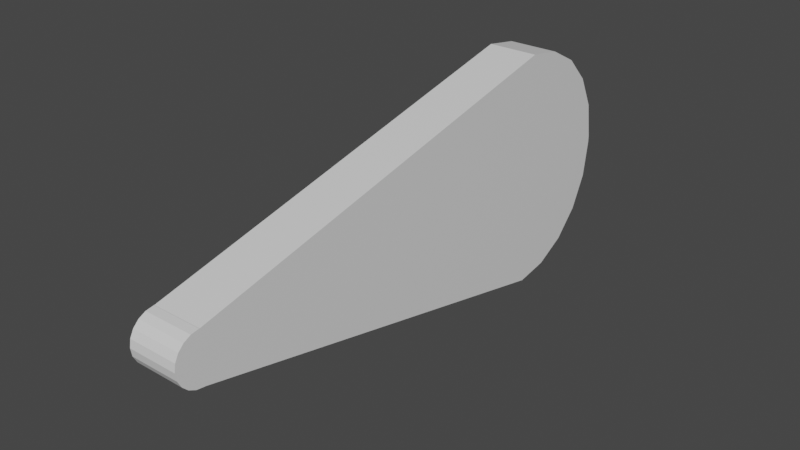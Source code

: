 # Source: niftilimb.blend  (saved by Blender 2.92.15; exported with 4.5.12 LTS)
import bpy
from mathutils import Matrix  # noqa: F401  (used for matrix-valued properties, if any)

bpy.ops.wm.read_factory_settings(use_empty=True)
scene = bpy.context.scene
scene.name = 'Scene'

# ---- collections
col_collection = bpy.data.collections.new('Collection'); scene.collection.children.link(col_collection)

# ---- materials (node trees are filled in below, after node groups)
mat_material = bpy.data.materials.new('Material')
mat_material.alpha_threshold = 0.0
mat_material.use_transparent_shadow = False
mat_material.line_color = (0.0, 0.0, 0.0, 1.0)

# ---- material node trees
mat_material.use_nodes = True; mat_material.node_tree.nodes.clear()
_N = mat_material.node_tree.nodes; _L = mat_material.node_tree.links
n0 = _N.new('ShaderNodeOutputMaterial'); n0.name = 'Material Output'; n0.location = (300, 300)
n1 = _N.new('ShaderNodeBsdfPrincipled'); n1.name = 'Principled BSDF'; n1.location = (10, 300)
n1.distribution = 'GGX'
n1.subsurface_method = 'BURLEY'
n1.inputs[2].default_value = 0.4
n1.inputs[3].default_value = 1.45
n1.inputs[27].default_value = (0.0, 0.0, 0.0, 1.0)
n1.inputs[28].default_value = 1.0
_L.new(n1.outputs[0], n0.inputs[0])
n0.is_active_output = True

# ---- world
world_world = bpy.data.worlds.new('World'); scene.world = world_world
world_world.use_nodes = True; world_world.node_tree.nodes.clear()
_N = world_world.node_tree.nodes; _L = world_world.node_tree.links
n0 = _N.new('ShaderNodeOutputWorld'); n0.name = 'World Output'; n0.location = (300, 300)
n1 = _N.new('ShaderNodeBackground'); n1.name = 'Background'; n1.location = (10, 300)
n1.inputs[0].default_value = (0.05088, 0.05088, 0.05088, 1.0)
_L.new(n1.outputs[0], n0.inputs[0])
n0.is_active_output = True
world_world.color = (0.05088, 0.05088, 0.05088)
world_world.use_sun_shadow = False
world_world.sun_shadow_jitter_overblur = 0.0

# ---- meshes
me_cube = bpy.data.meshes.new('Cube')
me_cube.from_pydata([(0.1867, 2.112, 0.8979), (0.1867, 2.112, -0.8979), (0.1861, -1.0, 0.1861), (0.1861, -1.0, -0.1861), (-0.1867, 2.112, 0.8979), (-0.1867, 2.112, -0.8979), (-0.1861, -1.0, 0.1861), (-0.1861, -1.0, -0.1861), (0.1867, 2.112, -0.8979), (0.1867, 2.947, -0.02554), (0.1867, 2.37, -0.8552), (0.1867, 2.603, -0.7313), (0.1867, 2.787, -0.5383), (0.1867, 2.906, -0.2951), (-0.1867, 2.947, -0.02554), (-0.1867, 2.112, -0.8979), (-0.1867, 2.906, -0.2951), (-0.1867, 2.787, -0.5383), (-0.1867, 2.603, -0.7313), (-0.1867, 2.37, -0.8552), (0.1867, 2.947, 0.02554), (0.1867, 2.112, 0.8979), (0.1867, 2.906, 0.2951), (0.1867, 2.787, 0.5383), (0.1867, 2.603, 0.7313), (0.1867, 2.37, 0.8552), (-0.1867, 2.112, 0.8979), (-0.1867, 2.947, 0.02554), (-0.1867, 2.37, 0.8552), (-0.1867, 2.603, 0.7313), (-0.1867, 2.787, 0.5383), (-0.1867, 2.906, 0.2951), (0.1861, -1.192, 3.818e-05), (0.1861, -1.006, -0.1861), (0.1861, -1.183, -0.05748), (0.1861, -1.156, -0.1094), (0.1861, -1.115, -0.1505), (0.1861, -1.063, -0.177), (0.1861, -1.006, 0.1861), (0.1861, -1.192, -3.818e-05), (0.1861, -1.063, 0.177), (0.1861, -1.115, 0.1505), (0.1861, -1.156, 0.1094), (0.1861, -1.183, 0.05748), (-0.1861, -1.192, -3.818e-05), (-0.1861, -1.006, 0.1861), (-0.1861, -1.183, 0.05748), (-0.1861, -1.156, 0.1094), (-0.1861, -1.115, 0.1505), (-0.1861, -1.063, 0.177), (-0.1861, -1.006, -0.1861), (-0.1861, -1.192, 3.818e-05), (-0.1861, -1.063, -0.177), (-0.1861, -1.115, -0.1505), (-0.1861, -1.156, -0.1094), (-0.1861, -1.183, -0.05748)], [], [(0, 4, 6, 2), (7, 6, 4, 5), (5, 1, 3, 7), (1, 0, 2, 3), (5, 4, 26, 28, 29, 30, 31, 27, 14, 16, 17, 18, 19, 15), (0, 1, 8, 10, 11, 12, 13, 9, 20, 22, 23, 24, 25, 21), (4, 0, 21, 26), (14, 27, 20, 9), (7, 3, 33, 50), (8, 15, 19, 10), (10, 19, 18, 11), (11, 18, 17, 12), (12, 17, 16, 13), (13, 16, 14, 9), (26, 21, 25, 28), (28, 25, 24, 29), (29, 24, 23, 30), (30, 23, 22, 31), (31, 22, 20, 27), (1, 5, 15, 8), (2, 6, 45, 38), (6, 7, 50, 52, 53, 54, 55, 51, 44, 46, 47, 48, 49, 45), (32, 39, 44, 51), (38, 45, 49, 40), (40, 49, 48, 41), (41, 48, 47, 42), (42, 47, 46, 43), (43, 46, 44, 39), (50, 33, 37, 52), (52, 37, 36, 53), (53, 36, 35, 54), (54, 35, 34, 55), (55, 34, 32, 51), (3, 2, 38, 40, 41, 42, 43, 39, 32, 34, 35, 36, 37, 33)])
_uv = me_cube.uv_layers.new(name='UVMap')
_uv.uv.foreach_set('vector', [0.625, 0.5, 0.875, 0.5, 0.875, 0.75, 0.625, 0.75, 0.375, 0.0, 0.625, 0.0, 0.625, 0.25, 0.375, 0.25, 0.125, 0.5, 0.375, 0.5, 0.375, 0.75, 0.125, 0.75, 0.375, 0.5, 0.625, 0.5, 0.625, 0.75, 0.375, 0.75, 0.375, 0.25, 0.625, 0.25, 0.625, 0.25, 0.6191, 0.25, 0.6018, 0.25, 0.5749, 0.25, 0.5411, 0.25, 0.5036, 0.25, 0.4964, 0.25, 0.4589, 0.25, 0.4251, 0.25, 0.3982, 0.25, 0.3809, 0.25, 0.375, 0.25, 0.625, 0.5, 0.375, 0.5, 0.375, 0.5, 0.3809, 0.5, 0.3982, 0.5, 0.4251, 0.5, 0.4589, 0.5, 0.4964, 0.5, 0.5036, 0.5, 0.5411, 0.5, 0.5749, 0.5, 0.6018, 0.5, 0.6191, 0.5, 0.625, 0.5, 0.875, 0.5, 0.625, 0.5, 0.625, 0.5, 0.875, 0.5, 0.4964, 0.25, 0.5036, 0.25, 0.5036, 0.5, 0.4964, 0.5, 0.125, 0.75, 0.375, 0.75, 0.375, 0.75, 0.125, 0.75, 0.375, 0.5, 0.125, 0.5, 0.125, 0.5, 0.375, 0.5, 0.375, 0.5, 0.125, 0.5, 0.125, 0.5, 0.375, 0.5, 0.375, 0.5, 0.125, 0.5, 0.125, 0.5, 0.375, 0.5, 0.4251, 0.5, 0.4251, 0.25, 0.4589, 0.25, 0.4589, 0.5, 0.4589, 0.5, 0.4589, 0.25, 0.4964, 0.25, 0.4964, 0.5, 0.875, 0.5, 0.625, 0.5, 0.625, 0.5, 0.875, 0.5, 0.875, 0.5, 0.625, 0.5, 0.625, 0.5, 0.875, 0.5, 0.625, 0.25, 0.625, 0.5, 0.5749, 0.5, 0.5749, 0.25, 0.5749, 0.25, 0.5749, 0.5, 0.5411, 0.5, 0.5411, 0.25, 0.5411, 0.25, 0.5411, 0.5, 0.5036, 0.5, 0.5036, 0.25, 0.375, 0.5, 0.125, 0.5, 0.125, 0.5, 0.375, 0.5, 0.625, 0.75, 0.875, 0.75, 0.875, 0.75, 0.625, 0.75, 0.625, 0.0, 0.375, 0.0, 0.375, 0.0, 0.3811, 0.0, 0.3989, 0.0, 0.4265, 0.0, 0.4614, 0.0, 0.5, 0.0, 0.5, 0.0, 0.5386, 0.0, 0.5735, 0.0, 0.6011, 0.0, 0.6189, 0.0, 0.625, 0.0, 0.5, 0.75, 0.5, 0.75, 0.5, 1.0, 0.5, 1.0, 0.625, 0.75, 0.875, 0.75, 0.875, 0.75, 0.625, 0.75, 0.625, 0.75, 0.875, 0.75, 0.875, 0.75, 0.625, 0.75, 0.625, 0.75, 0.625, 1.0, 0.5735, 1.0, 0.5735, 0.75, 0.5735, 0.75, 0.5735, 1.0, 0.5386, 1.0, 0.5386, 0.75, 0.5386, 0.75, 0.5386, 1.0, 0.5, 1.0, 0.5, 0.75, 0.125, 0.75, 0.375, 0.75, 0.375, 0.75, 0.125, 0.75, 0.125, 0.75, 0.375, 0.75, 0.375, 0.75, 0.125, 0.75, 0.125, 0.75, 0.375, 0.75, 0.375, 0.75, 0.125, 0.75, 0.4265, 1.0, 0.4265, 0.75, 0.4614, 0.75, 0.4614, 1.0, 0.4614, 1.0, 0.4614, 0.75, 0.5, 0.75, 0.5, 1.0, 0.375, 0.75, 0.625, 0.75, 0.625, 0.75, 0.6189, 0.75, 0.6011, 0.75, 0.5735, 0.75, 0.5386, 0.75, 0.5, 0.75, 0.5, 0.75, 0.4614, 0.75, 0.4265, 0.75, 0.3989, 0.75, 0.3811, 0.75, 0.375, 0.75])
me_cube.materials.append(mat_material)
me_cube.use_remesh_preserve_volume = False
me_cube.use_remesh_preserve_attributes = False
me_cube.use_mirror_vertex_groups = False
me_cube.update()

# ---- objects
ob_niftilimb = bpy.data.objects.new('niftilimb', me_cube)

# ---- transforms, parenting, visibility, modifiers, constraints
ob_niftilimb.location = (0.0, 0.0, 0.0)
ob_niftilimb.lock_rotations_4d = False
ob_niftilimb.empty_display_type = 'ARROWS'
ob_niftilimb.lineart.crease_threshold = 0.0

# ---- collection membership
col_collection.objects.link(ob_niftilimb)

# ---- scene / render settings (as saved in the file)
scene.frame_start = 1; scene.frame_end = 250; scene.frame_set(1)
scene.render.engine = 'BLENDER_EEVEE_NEXT'
scene.cycles.use_denoising = False
scene.cycles.samples = 128
scene.cycles.sampling_pattern = 'TABULATED_SOBOL'
scene.cycles.use_adaptive_sampling = False
scene.cycles.use_light_tree = False
scene.view_settings.view_transform = 'Filmic'
bpy.context.view_layer.update()

# ---- added for rendering (the .blend has no active camera and no usable light): camera, sun
cam_auto = bpy.data.cameras.new('AutoCamera')
cam_auto.lens = 50.0
cam_auto.sensor_width = 36.0
cam_auto.clip_end = 1000.0
ob_auto_camera = bpy.data.objects.new('AutoCamera', cam_auto)
scene.collection.objects.link(ob_auto_camera)
ob_auto_camera.location = (4.18847, -4.14853, 3.35078)
ob_auto_camera.rotation_euler = (1.09748, -7.21219e-08, 0.694738)
scene.camera = ob_auto_camera
light_auto_sun = bpy.data.lights.new('AutoSun', 'SUN')
light_auto_sun.energy = 3.0
light_auto_sun.angle = 0.0523599
ob_auto_sun = bpy.data.objects.new('AutoSun', light_auto_sun)
scene.collection.objects.link(ob_auto_sun)
ob_auto_sun.rotation_euler = (0.872665, 0.174533, 0.523599)
bpy.context.view_layer.update()
